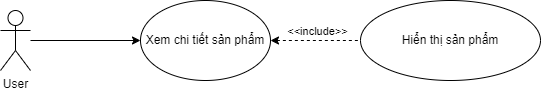

The diagram above was exported from draw.io. Its source (the exported page's mxGraphModel, read from the mxfile embedded in the PNG):
<mxGraphModel dx="954" dy="705" grid="1" gridSize="10" guides="1" tooltips="1" connect="1" arrows="1" fold="1" page="1" pageScale="1" pageWidth="850" pageHeight="1100" math="0" shadow="0">
  <root>
    <mxCell id="0" />
    <mxCell id="1" parent="0" />
    <mxCell id="dxewwiulJUFVReM9isdQ-1" value="User" style="shape=umlActor;verticalLabelPosition=bottom;verticalAlign=top;html=1;" parent="1" vertex="1">
      <mxGeometry x="190" y="190" width="30" height="60" as="geometry" />
    </mxCell>
    <mxCell id="dxewwiulJUFVReM9isdQ-2" value="Xem chi tiết sản phẩm" style="ellipse;whiteSpace=wrap;html=1;" parent="1" vertex="1">
      <mxGeometry x="330" y="180" width="130" height="80" as="geometry" />
    </mxCell>
    <mxCell id="dxewwiulJUFVReM9isdQ-3" value="Hiển thị sản phẩm" style="ellipse;whiteSpace=wrap;html=1;" parent="1" vertex="1">
      <mxGeometry x="550" y="180" width="180" height="80" as="geometry" />
    </mxCell>
    <mxCell id="dxewwiulJUFVReM9isdQ-5" value="" style="endArrow=classic;html=1;rounded=0;entryX=0;entryY=0.5;entryDx=0;entryDy=0;" parent="1" target="dxewwiulJUFVReM9isdQ-2" edge="1">
      <mxGeometry width="50" height="50" relative="1" as="geometry">
        <mxPoint x="220" y="220" as="sourcePoint" />
        <mxPoint x="250" y="190" as="targetPoint" />
      </mxGeometry>
    </mxCell>
    <mxCell id="dxewwiulJUFVReM9isdQ-6" value="" style="endArrow=none;html=1;rounded=0;exitX=1;exitY=0.5;exitDx=0;exitDy=0;entryX=0;entryY=0.5;entryDx=0;entryDy=0;dashed=1;endFill=0;startArrow=classic;startFill=1;" parent="1" source="dxewwiulJUFVReM9isdQ-2" target="dxewwiulJUFVReM9isdQ-3" edge="1">
      <mxGeometry width="50" height="50" relative="1" as="geometry">
        <mxPoint x="440" y="260" as="sourcePoint" />
        <mxPoint x="490" y="210" as="targetPoint" />
      </mxGeometry>
    </mxCell>
    <mxCell id="dxewwiulJUFVReM9isdQ-7" value="&amp;lt;&amp;lt;include&amp;gt;&amp;gt;" style="edgeLabel;html=1;align=center;verticalAlign=middle;resizable=0;points=[];" parent="dxewwiulJUFVReM9isdQ-6" vertex="1" connectable="0">
      <mxGeometry x="-0.2514" y="2" relative="1" as="geometry">
        <mxPoint x="12" y="-8" as="offset" />
      </mxGeometry>
    </mxCell>
  </root>
</mxGraphModel>